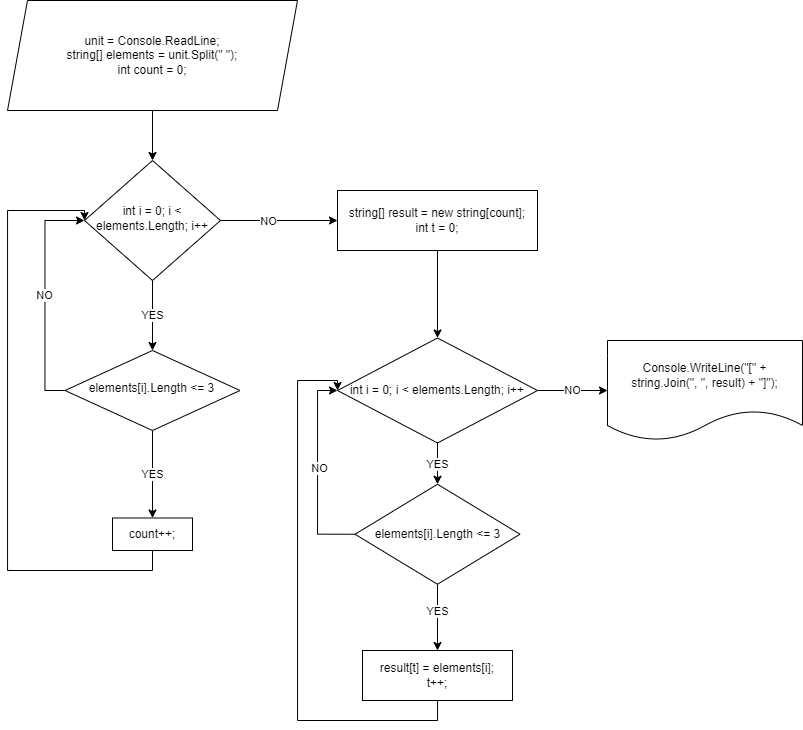

The diagram above was exported from draw.io. Its source (the exported page's mxGraphModel, read from the mxfile embedded in the PNG):
<mxGraphModel dx="419" dy="662" grid="1" gridSize="10" guides="1" tooltips="1" connect="1" arrows="1" fold="1" page="1" pageScale="1" pageWidth="827" pageHeight="1169" math="0" shadow="0">
  <root>
    <mxCell id="WIyWlLk6GJQsqaUBKTNV-0" />
    <mxCell id="WIyWlLk6GJQsqaUBKTNV-1" parent="WIyWlLk6GJQsqaUBKTNV-0" />
    <mxCell id="-O47gC6vA3PSFi0FLhEN-13" style="edgeStyle=orthogonalEdgeStyle;rounded=0;orthogonalLoop=1;jettySize=auto;html=1;entryX=0;entryY=0.5;entryDx=0;entryDy=0;" edge="1" parent="WIyWlLk6GJQsqaUBKTNV-1" source="WIyWlLk6GJQsqaUBKTNV-6" target="-O47gC6vA3PSFi0FLhEN-2">
      <mxGeometry relative="1" as="geometry" />
    </mxCell>
    <mxCell id="-O47gC6vA3PSFi0FLhEN-22" value="NO" style="edgeLabel;html=1;align=center;verticalAlign=middle;resizable=0;points=[];" vertex="1" connectable="0" parent="-O47gC6vA3PSFi0FLhEN-13">
      <mxGeometry x="-0.1863" relative="1" as="geometry">
        <mxPoint as="offset" />
      </mxGeometry>
    </mxCell>
    <mxCell id="-O47gC6vA3PSFi0FLhEN-14" value="YES" style="edgeStyle=orthogonalEdgeStyle;rounded=0;orthogonalLoop=1;jettySize=auto;html=1;entryX=0.5;entryY=0;entryDx=0;entryDy=0;" edge="1" parent="WIyWlLk6GJQsqaUBKTNV-1" source="WIyWlLk6GJQsqaUBKTNV-6" target="WIyWlLk6GJQsqaUBKTNV-10">
      <mxGeometry relative="1" as="geometry" />
    </mxCell>
    <mxCell id="WIyWlLk6GJQsqaUBKTNV-6" value="&lt;font style=&quot;vertical-align: inherit;&quot;&gt;&lt;font style=&quot;vertical-align: inherit;&quot;&gt;int i = 0; i &amp;lt; elements.Length; i++&lt;/font&gt;&lt;/font&gt;" style="rhombus;whiteSpace=wrap;html=1;shadow=0;fontFamily=Helvetica;fontSize=12;align=center;strokeWidth=1;spacing=6;spacingTop=-4;" parent="WIyWlLk6GJQsqaUBKTNV-1" vertex="1">
      <mxGeometry x="87" y="180" width="136" height="120" as="geometry" />
    </mxCell>
    <mxCell id="-O47gC6vA3PSFi0FLhEN-9" value="YES" style="edgeStyle=orthogonalEdgeStyle;rounded=0;orthogonalLoop=1;jettySize=auto;html=1;entryX=0.5;entryY=0;entryDx=0;entryDy=0;" edge="1" parent="WIyWlLk6GJQsqaUBKTNV-1" source="WIyWlLk6GJQsqaUBKTNV-10" target="EclHPi7_DT5OPCg79wiO-2">
      <mxGeometry relative="1" as="geometry" />
    </mxCell>
    <mxCell id="-O47gC6vA3PSFi0FLhEN-15" value="NO" style="edgeStyle=orthogonalEdgeStyle;rounded=0;orthogonalLoop=1;jettySize=auto;html=1;exitX=0;exitY=0.5;exitDx=0;exitDy=0;entryX=0;entryY=0.5;entryDx=0;entryDy=0;" edge="1" parent="WIyWlLk6GJQsqaUBKTNV-1" source="WIyWlLk6GJQsqaUBKTNV-10" target="WIyWlLk6GJQsqaUBKTNV-6">
      <mxGeometry relative="1" as="geometry" />
    </mxCell>
    <mxCell id="WIyWlLk6GJQsqaUBKTNV-10" value="&lt;font style=&quot;vertical-align: inherit;&quot;&gt;&lt;font style=&quot;vertical-align: inherit;&quot;&gt;&lt;font style=&quot;vertical-align: inherit;&quot;&gt;&lt;font style=&quot;vertical-align: inherit;&quot;&gt;&lt;font style=&quot;vertical-align: inherit;&quot;&gt;&lt;font style=&quot;vertical-align: inherit;&quot;&gt;&lt;font style=&quot;vertical-align: inherit;&quot;&gt;&lt;font style=&quot;vertical-align: inherit;&quot;&gt;&lt;font style=&quot;vertical-align: inherit;&quot;&gt;&lt;font style=&quot;vertical-align: inherit;&quot;&gt;elements[i].Length &amp;lt;= 3&lt;/font&gt;&lt;/font&gt;&lt;/font&gt;&lt;/font&gt;&lt;/font&gt;&lt;/font&gt;&lt;/font&gt;&lt;/font&gt;&lt;/font&gt;&lt;/font&gt;" style="rhombus;whiteSpace=wrap;html=1;shadow=0;fontFamily=Helvetica;fontSize=12;align=center;strokeWidth=1;spacing=6;spacingTop=-4;" parent="WIyWlLk6GJQsqaUBKTNV-1" vertex="1">
      <mxGeometry x="67.5" y="370" width="175" height="80" as="geometry" />
    </mxCell>
    <mxCell id="-O47gC6vA3PSFi0FLhEN-12" style="edgeStyle=orthogonalEdgeStyle;rounded=0;orthogonalLoop=1;jettySize=auto;html=1;entryX=0;entryY=0.5;entryDx=0;entryDy=0;" edge="1" parent="WIyWlLk6GJQsqaUBKTNV-1" source="EclHPi7_DT5OPCg79wiO-2" target="WIyWlLk6GJQsqaUBKTNV-6">
      <mxGeometry relative="1" as="geometry">
        <Array as="points">
          <mxPoint x="155" y="590" />
          <mxPoint x="10" y="590" />
          <mxPoint x="10" y="230" />
          <mxPoint x="87" y="230" />
        </Array>
      </mxGeometry>
    </mxCell>
    <mxCell id="EclHPi7_DT5OPCg79wiO-2" value="count++;" style="rounded=0;whiteSpace=wrap;html=1;" parent="WIyWlLk6GJQsqaUBKTNV-1" vertex="1">
      <mxGeometry x="115" y="537.5" width="80" height="32.5" as="geometry" />
    </mxCell>
    <mxCell id="-O47gC6vA3PSFi0FLhEN-7" style="edgeStyle=orthogonalEdgeStyle;rounded=0;orthogonalLoop=1;jettySize=auto;html=1;entryX=0.5;entryY=0;entryDx=0;entryDy=0;" edge="1" parent="WIyWlLk6GJQsqaUBKTNV-1" source="-O47gC6vA3PSFi0FLhEN-0" target="WIyWlLk6GJQsqaUBKTNV-6">
      <mxGeometry relative="1" as="geometry" />
    </mxCell>
    <mxCell id="-O47gC6vA3PSFi0FLhEN-0" value="unit = Console.ReadLine;&lt;br&gt;string[] elements = unit.Split(&quot; &quot;);&lt;br&gt;int count = 0;" style="shape=parallelogram;perimeter=parallelogramPerimeter;whiteSpace=wrap;html=1;fixedSize=1;" vertex="1" parent="WIyWlLk6GJQsqaUBKTNV-1">
      <mxGeometry x="10" y="20" width="290" height="110" as="geometry" />
    </mxCell>
    <mxCell id="-O47gC6vA3PSFi0FLhEN-16" style="edgeStyle=orthogonalEdgeStyle;rounded=0;orthogonalLoop=1;jettySize=auto;html=1;entryX=0.5;entryY=0;entryDx=0;entryDy=0;" edge="1" parent="WIyWlLk6GJQsqaUBKTNV-1" source="-O47gC6vA3PSFi0FLhEN-2" target="-O47gC6vA3PSFi0FLhEN-3">
      <mxGeometry relative="1" as="geometry" />
    </mxCell>
    <mxCell id="-O47gC6vA3PSFi0FLhEN-2" value="string[] result = new string[count];&lt;br&gt;int t = 0;" style="rounded=0;whiteSpace=wrap;html=1;" vertex="1" parent="WIyWlLk6GJQsqaUBKTNV-1">
      <mxGeometry x="340" y="210" width="200" height="60" as="geometry" />
    </mxCell>
    <mxCell id="-O47gC6vA3PSFi0FLhEN-17" value="YES" style="edgeStyle=orthogonalEdgeStyle;rounded=0;orthogonalLoop=1;jettySize=auto;html=1;entryX=0.5;entryY=0;entryDx=0;entryDy=0;" edge="1" parent="WIyWlLk6GJQsqaUBKTNV-1" source="-O47gC6vA3PSFi0FLhEN-3" target="-O47gC6vA3PSFi0FLhEN-4">
      <mxGeometry relative="1" as="geometry" />
    </mxCell>
    <mxCell id="-O47gC6vA3PSFi0FLhEN-23" value="NO" style="edgeStyle=orthogonalEdgeStyle;rounded=0;orthogonalLoop=1;jettySize=auto;html=1;entryX=0;entryY=0.5;entryDx=0;entryDy=0;" edge="1" parent="WIyWlLk6GJQsqaUBKTNV-1" source="-O47gC6vA3PSFi0FLhEN-3" target="-O47gC6vA3PSFi0FLhEN-6">
      <mxGeometry relative="1" as="geometry" />
    </mxCell>
    <mxCell id="-O47gC6vA3PSFi0FLhEN-3" value="int i = 0; i &amp;lt; elements.Length; i++" style="rhombus;whiteSpace=wrap;html=1;" vertex="1" parent="WIyWlLk6GJQsqaUBKTNV-1">
      <mxGeometry x="340" y="357.5" width="200" height="105" as="geometry" />
    </mxCell>
    <mxCell id="-O47gC6vA3PSFi0FLhEN-18" style="edgeStyle=orthogonalEdgeStyle;rounded=0;orthogonalLoop=1;jettySize=auto;html=1;entryX=0.5;entryY=0;entryDx=0;entryDy=0;" edge="1" parent="WIyWlLk6GJQsqaUBKTNV-1" source="-O47gC6vA3PSFi0FLhEN-4" target="-O47gC6vA3PSFi0FLhEN-5">
      <mxGeometry relative="1" as="geometry" />
    </mxCell>
    <mxCell id="-O47gC6vA3PSFi0FLhEN-24" value="YES" style="edgeLabel;html=1;align=center;verticalAlign=middle;resizable=0;points=[];" vertex="1" connectable="0" parent="-O47gC6vA3PSFi0FLhEN-18">
      <mxGeometry x="-0.1972" y="-1" relative="1" as="geometry">
        <mxPoint as="offset" />
      </mxGeometry>
    </mxCell>
    <mxCell id="-O47gC6vA3PSFi0FLhEN-19" style="edgeStyle=orthogonalEdgeStyle;rounded=0;orthogonalLoop=1;jettySize=auto;html=1;exitX=0;exitY=0.5;exitDx=0;exitDy=0;entryX=0;entryY=0.5;entryDx=0;entryDy=0;" edge="1" parent="WIyWlLk6GJQsqaUBKTNV-1" source="-O47gC6vA3PSFi0FLhEN-4" target="-O47gC6vA3PSFi0FLhEN-3">
      <mxGeometry relative="1" as="geometry" />
    </mxCell>
    <mxCell id="-O47gC6vA3PSFi0FLhEN-25" value="NO" style="edgeLabel;html=1;align=center;verticalAlign=middle;resizable=0;points=[];" vertex="1" connectable="0" parent="-O47gC6vA3PSFi0FLhEN-19">
      <mxGeometry x="0.029" y="-1" relative="1" as="geometry">
        <mxPoint as="offset" />
      </mxGeometry>
    </mxCell>
    <mxCell id="-O47gC6vA3PSFi0FLhEN-4" value="elements[i].Length &amp;lt;= 3" style="rhombus;whiteSpace=wrap;html=1;" vertex="1" parent="WIyWlLk6GJQsqaUBKTNV-1">
      <mxGeometry x="357.5" y="503.75" width="165" height="100" as="geometry" />
    </mxCell>
    <mxCell id="-O47gC6vA3PSFi0FLhEN-20" style="edgeStyle=orthogonalEdgeStyle;rounded=0;orthogonalLoop=1;jettySize=auto;html=1;" edge="1" parent="WIyWlLk6GJQsqaUBKTNV-1" source="-O47gC6vA3PSFi0FLhEN-5">
      <mxGeometry relative="1" as="geometry">
        <mxPoint x="340" y="410" as="targetPoint" />
        <Array as="points">
          <mxPoint x="440" y="740" />
          <mxPoint x="300" y="740" />
          <mxPoint x="300" y="400" />
          <mxPoint x="340" y="400" />
        </Array>
      </mxGeometry>
    </mxCell>
    <mxCell id="-O47gC6vA3PSFi0FLhEN-5" value="result[t] = elements[i];&lt;br&gt;t++;" style="rounded=0;whiteSpace=wrap;html=1;" vertex="1" parent="WIyWlLk6GJQsqaUBKTNV-1">
      <mxGeometry x="365" y="670" width="150" height="50" as="geometry" />
    </mxCell>
    <mxCell id="-O47gC6vA3PSFi0FLhEN-6" value="Console.WriteLine(&quot;[&quot; + string.Join(&quot;, &quot;, result) + &quot;]&quot;);" style="shape=document;whiteSpace=wrap;html=1;boundedLbl=1;" vertex="1" parent="WIyWlLk6GJQsqaUBKTNV-1">
      <mxGeometry x="610" y="360" width="195" height="100" as="geometry" />
    </mxCell>
  </root>
</mxGraphModel>